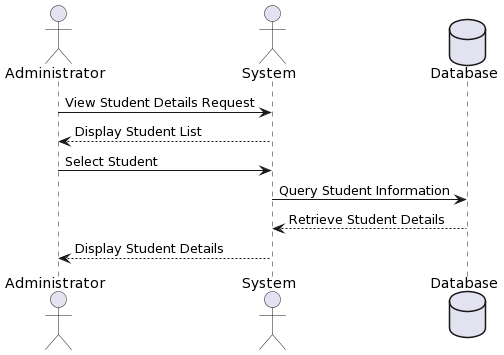

The diagram above was rendered by PlantUML. Its source (embedded in the PNG):
@startuml
actor Administrator
actor System
database Database

Administrator -> System: View Student Details Request
System --> Administrator: Display Student List
Administrator -> System: Select Student
System -> Database: Query Student Information
Database --> System: Retrieve Student Details
System --> Administrator: Display Student Details
@enduml